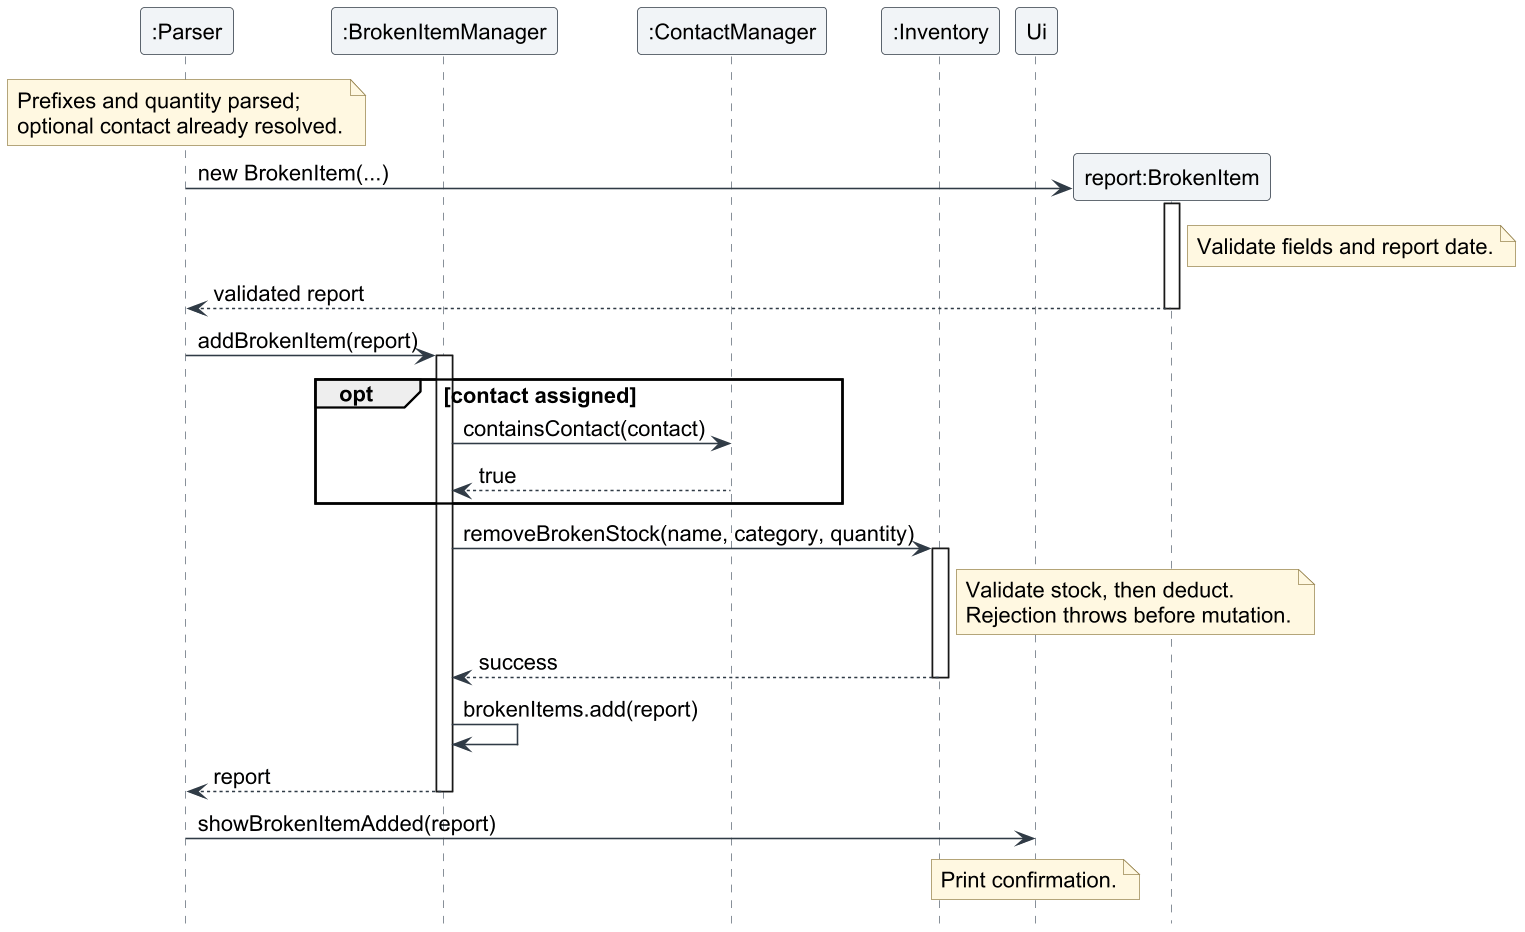

The diagram above was rendered by PlantUML. Its source (embedded in the PNG):
@startuml
!include loan-style.puml
hide footbox
participant ":Parser" as P
participant ":BrokenItemManager" as M
participant ":ContactManager" as C
participant ":Inventory" as I
participant "Ui" as U

note over P
  Prefixes and quantity parsed;
  optional contact already resolved.
end note
create participant "report:BrokenItem" as B
P -> B : new BrokenItem(...)
activate B
note right of B : Validate fields and report date.
B --> P : validated report
deactivate B
P -> M : addBrokenItem(report)
activate M
opt contact assigned
    M -> C : containsContact(contact)
    C --> M : true
end
M -> I : removeBrokenStock(name, category, quantity)
activate I
note right of I
  Validate stock, then deduct.
  Rejection throws before mutation.
end note
I --> M : success
deactivate I
M -> M : brokenItems.add(report)
M --> P : report
deactivate M
P -> U : showBrokenItemAdded(report)
note over U : Print confirmation.
@enduml